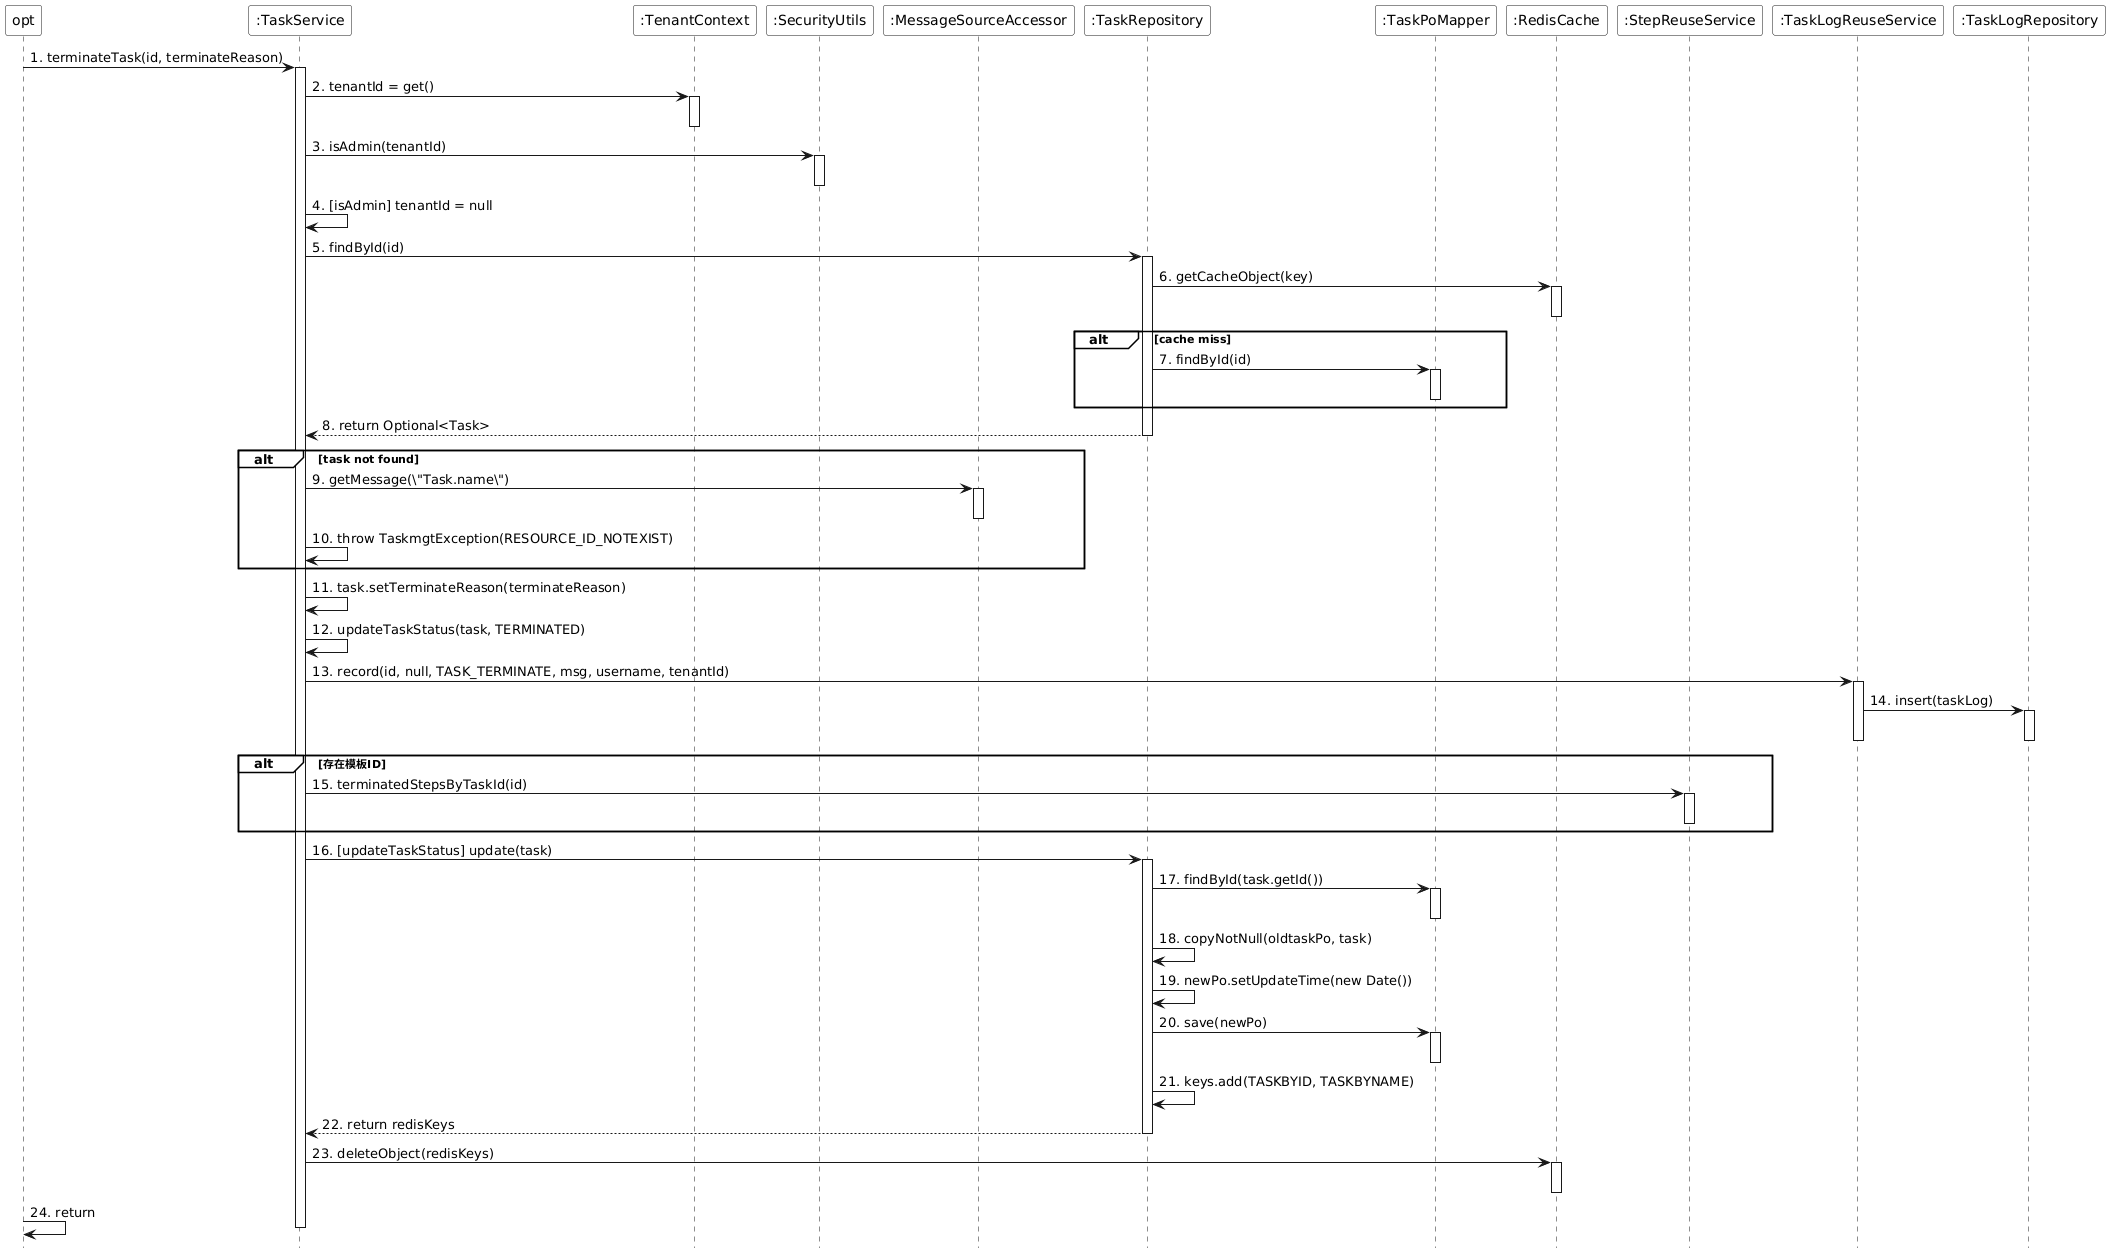

The diagram above was rendered by PlantUML. Its source (embedded in the PNG):
@startuml
skinparam monochrome true
skinparam backgroundColor transparent
skinparam participantBackgroundColor white
skinparam noteBackgroundColor white
skinparam noteBorderColor Black
hide footbox
skinparam sequenceGroupBackgroundColor White
skinparam sequenceGroupBodyBackgroundColor White

participant "opt" as opt
participant ":TaskService" as TaskService
participant ":TenantContext" as TenantContext
participant ":SecurityUtils" as SecurityUtils
participant ":MessageSourceAccessor" as MessageSource
participant ":TaskRepository" as TaskRepository
participant ":TaskPoMapper" as TaskPoMapper
participant ":RedisCache" as RedisCache
participant ":StepReuseService" as StepReuseService
participant ":TaskLogReuseService" as TaskLogReuseService
participant ":TaskLogRepository" as TaskLogRepository

opt -> TaskService : 1. terminateTask(id, terminateReason)
activate TaskService

TaskService -> TenantContext : 2. tenantId = get()
activate TenantContext
deactivate TenantContext
TaskService -> SecurityUtils : 3. isAdmin(tenantId)
activate SecurityUtils
deactivate SecurityUtils
TaskService -> TaskService : 4. [isAdmin] tenantId = null

TaskService -> TaskRepository : 5. findById(id)
activate TaskRepository
TaskRepository -> RedisCache : 6. getCacheObject(key)
activate RedisCache
deactivate RedisCache
alt cache miss
    TaskRepository -> TaskPoMapper : 7. findById(id)
    activate TaskPoMapper
    deactivate TaskPoMapper
end
TaskRepository --> TaskService : 8. return Optional<Task>
deactivate TaskRepository

alt task not found
    TaskService -> MessageSource : 9. getMessage(\"Task.name\")
    activate MessageSource
    deactivate MessageSource
    TaskService -> TaskService : 10. throw TaskmgtException(RESOURCE_ID_NOTEXIST)
end

TaskService -> TaskService : 11. task.setTerminateReason(terminateReason)
TaskService -> TaskService : 12. updateTaskStatus(task, TERMINATED)

TaskService -> TaskLogReuseService : 13. record(id, null, TASK_TERMINATE, msg, username, tenantId)
activate TaskLogReuseService
TaskLogReuseService -> TaskLogRepository : 14. insert(taskLog)
activate TaskLogRepository
deactivate TaskLogRepository
deactivate TaskLogReuseService

alt 存在模板ID
    TaskService -> StepReuseService : 15. terminatedStepsByTaskId(id)
    activate StepReuseService
    deactivate StepReuseService
end

TaskService -> TaskRepository : 16. [updateTaskStatus] update(task)
activate TaskRepository
TaskRepository -> TaskPoMapper : 17. findById(task.getId())
activate TaskPoMapper
deactivate TaskPoMapper
TaskRepository -> TaskRepository : 18. copyNotNull(oldtaskPo, task)
TaskRepository -> TaskRepository : 19. newPo.setUpdateTime(new Date())
TaskRepository -> TaskPoMapper : 20. save(newPo)
activate TaskPoMapper
deactivate TaskPoMapper
TaskRepository -> TaskRepository : 21. keys.add(TASKBYID, TASKBYNAME)
TaskRepository --> TaskService : 22. return redisKeys
deactivate TaskRepository

TaskService -> RedisCache : 23. deleteObject(redisKeys)
activate RedisCache
deactivate RedisCache

opt -> opt : 24. return
deactivate TaskService
@enduml